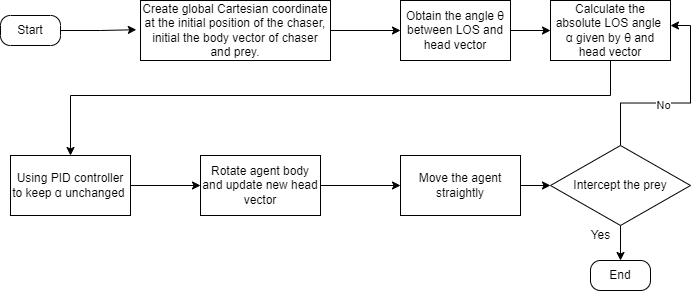

The diagram above was exported from draw.io. Its source (the exported page's mxGraphModel, read from the mxfile embedded in the PNG):
<mxGraphModel dx="1096" dy="534" grid="1" gridSize="10" guides="1" tooltips="1" connect="1" arrows="1" fold="1" page="1" pageScale="1" pageWidth="827" pageHeight="1169" math="0" shadow="0">
  <root>
    <mxCell id="0" />
    <mxCell id="1" parent="0" />
    <mxCell id="vxJ_B4l_9n6CzRp1Zz17-4" style="edgeStyle=orthogonalEdgeStyle;rounded=0;orthogonalLoop=1;jettySize=auto;html=1;entryX=-0.022;entryY=0.487;entryDx=0;entryDy=0;entryPerimeter=0;" edge="1" parent="1" source="vxJ_B4l_9n6CzRp1Zz17-1" target="vxJ_B4l_9n6CzRp1Zz17-3">
      <mxGeometry relative="1" as="geometry" />
    </mxCell>
    <mxCell id="vxJ_B4l_9n6CzRp1Zz17-1" value="Start" style="rounded=1;whiteSpace=wrap;html=1;arcSize=33;" vertex="1" parent="1">
      <mxGeometry x="50" y="345" width="60" height="30" as="geometry" />
    </mxCell>
    <mxCell id="vxJ_B4l_9n6CzRp1Zz17-6" style="edgeStyle=orthogonalEdgeStyle;rounded=0;orthogonalLoop=1;jettySize=auto;html=1;entryX=0;entryY=0.5;entryDx=0;entryDy=0;" edge="1" parent="1" source="vxJ_B4l_9n6CzRp1Zz17-3" target="vxJ_B4l_9n6CzRp1Zz17-5">
      <mxGeometry relative="1" as="geometry" />
    </mxCell>
    <mxCell id="vxJ_B4l_9n6CzRp1Zz17-3" value="Create global Cartesian coordinate at the initial position of the chaser, initial the body vector of chaser and prey." style="rounded=0;whiteSpace=wrap;html=1;" vertex="1" parent="1">
      <mxGeometry x="190" y="330" width="190" height="60" as="geometry" />
    </mxCell>
    <mxCell id="vxJ_B4l_9n6CzRp1Zz17-8" style="edgeStyle=orthogonalEdgeStyle;rounded=0;orthogonalLoop=1;jettySize=auto;html=1;entryX=0;entryY=0.5;entryDx=0;entryDy=0;" edge="1" parent="1" source="vxJ_B4l_9n6CzRp1Zz17-5" target="vxJ_B4l_9n6CzRp1Zz17-7">
      <mxGeometry relative="1" as="geometry" />
    </mxCell>
    <mxCell id="vxJ_B4l_9n6CzRp1Zz17-5" value="Obtain the angle θ between LOS and head vector" style="rounded=0;whiteSpace=wrap;html=1;" vertex="1" parent="1">
      <mxGeometry x="450" y="330" width="110" height="60" as="geometry" />
    </mxCell>
    <mxCell id="vxJ_B4l_9n6CzRp1Zz17-11" style="edgeStyle=orthogonalEdgeStyle;rounded=0;orthogonalLoop=1;jettySize=auto;html=1;entryX=0.5;entryY=0;entryDx=0;entryDy=0;" edge="1" parent="1" source="vxJ_B4l_9n6CzRp1Zz17-7" target="vxJ_B4l_9n6CzRp1Zz17-9">
      <mxGeometry relative="1" as="geometry">
        <Array as="points">
          <mxPoint x="660" y="425" />
          <mxPoint x="120" y="425" />
        </Array>
      </mxGeometry>
    </mxCell>
    <mxCell id="vxJ_B4l_9n6CzRp1Zz17-7" value="Calculate the absolute LOS angle&amp;nbsp; α given by θ and head vector" style="rounded=0;whiteSpace=wrap;html=1;" vertex="1" parent="1">
      <mxGeometry x="600" y="330" width="120" height="60" as="geometry" />
    </mxCell>
    <mxCell id="vxJ_B4l_9n6CzRp1Zz17-12" style="edgeStyle=orthogonalEdgeStyle;rounded=0;orthogonalLoop=1;jettySize=auto;html=1;" edge="1" parent="1" source="vxJ_B4l_9n6CzRp1Zz17-9" target="vxJ_B4l_9n6CzRp1Zz17-10">
      <mxGeometry relative="1" as="geometry" />
    </mxCell>
    <mxCell id="vxJ_B4l_9n6CzRp1Zz17-9" value="Using PID controller to keep α unchanged&amp;nbsp;" style="rounded=0;whiteSpace=wrap;html=1;" vertex="1" parent="1">
      <mxGeometry x="60" y="485" width="120" height="60" as="geometry" />
    </mxCell>
    <mxCell id="vxJ_B4l_9n6CzRp1Zz17-15" style="edgeStyle=orthogonalEdgeStyle;rounded=0;orthogonalLoop=1;jettySize=auto;html=1;entryX=0;entryY=0.5;entryDx=0;entryDy=0;" edge="1" parent="1" source="vxJ_B4l_9n6CzRp1Zz17-10" target="vxJ_B4l_9n6CzRp1Zz17-14">
      <mxGeometry relative="1" as="geometry">
        <mxPoint x="440" y="515" as="targetPoint" />
      </mxGeometry>
    </mxCell>
    <mxCell id="vxJ_B4l_9n6CzRp1Zz17-10" value="Rotate agent body and update new head vector" style="rounded=0;whiteSpace=wrap;html=1;" vertex="1" parent="1">
      <mxGeometry x="250" y="485" width="120" height="60" as="geometry" />
    </mxCell>
    <mxCell id="vxJ_B4l_9n6CzRp1Zz17-17" style="edgeStyle=orthogonalEdgeStyle;rounded=0;orthogonalLoop=1;jettySize=auto;html=1;entryX=0;entryY=0.5;entryDx=0;entryDy=0;" edge="1" parent="1" source="vxJ_B4l_9n6CzRp1Zz17-14" target="vxJ_B4l_9n6CzRp1Zz17-16">
      <mxGeometry relative="1" as="geometry" />
    </mxCell>
    <mxCell id="vxJ_B4l_9n6CzRp1Zz17-14" value="Move the agent straightly" style="rounded=0;whiteSpace=wrap;html=1;" vertex="1" parent="1">
      <mxGeometry x="450" y="485" width="120" height="60" as="geometry" />
    </mxCell>
    <mxCell id="vxJ_B4l_9n6CzRp1Zz17-21" style="edgeStyle=orthogonalEdgeStyle;rounded=0;orthogonalLoop=1;jettySize=auto;html=1;entryX=0.5;entryY=0;entryDx=0;entryDy=0;" edge="1" parent="1" source="vxJ_B4l_9n6CzRp1Zz17-16" target="vxJ_B4l_9n6CzRp1Zz17-19">
      <mxGeometry relative="1" as="geometry" />
    </mxCell>
    <mxCell id="vxJ_B4l_9n6CzRp1Zz17-22" style="edgeStyle=orthogonalEdgeStyle;rounded=0;orthogonalLoop=1;jettySize=auto;html=1;entryX=1;entryY=0.417;entryDx=0;entryDy=0;entryPerimeter=0;" edge="1" parent="1" source="vxJ_B4l_9n6CzRp1Zz17-16" target="vxJ_B4l_9n6CzRp1Zz17-7">
      <mxGeometry relative="1" as="geometry" />
    </mxCell>
    <mxCell id="vxJ_B4l_9n6CzRp1Zz17-25" value="No" style="edgeLabel;html=1;align=center;verticalAlign=middle;resizable=0;points=[];" vertex="1" connectable="0" parent="vxJ_B4l_9n6CzRp1Zz17-22">
      <mxGeometry x="-0.1855" y="-2" relative="1" as="geometry">
        <mxPoint as="offset" />
      </mxGeometry>
    </mxCell>
    <mxCell id="vxJ_B4l_9n6CzRp1Zz17-16" value="Intercept the prey" style="rhombus;whiteSpace=wrap;html=1;" vertex="1" parent="1">
      <mxGeometry x="600" y="475" width="140" height="80" as="geometry" />
    </mxCell>
    <mxCell id="vxJ_B4l_9n6CzRp1Zz17-19" value="End" style="rounded=1;whiteSpace=wrap;html=1;arcSize=33;" vertex="1" parent="1">
      <mxGeometry x="640" y="590" width="60" height="30" as="geometry" />
    </mxCell>
    <mxCell id="vxJ_B4l_9n6CzRp1Zz17-24" value="Yes" style="text;html=1;align=center;verticalAlign=middle;resizable=0;points=[];autosize=1;strokeColor=none;fillColor=none;" vertex="1" parent="1">
      <mxGeometry x="630" y="555" width="40" height="20" as="geometry" />
    </mxCell>
  </root>
</mxGraphModel>